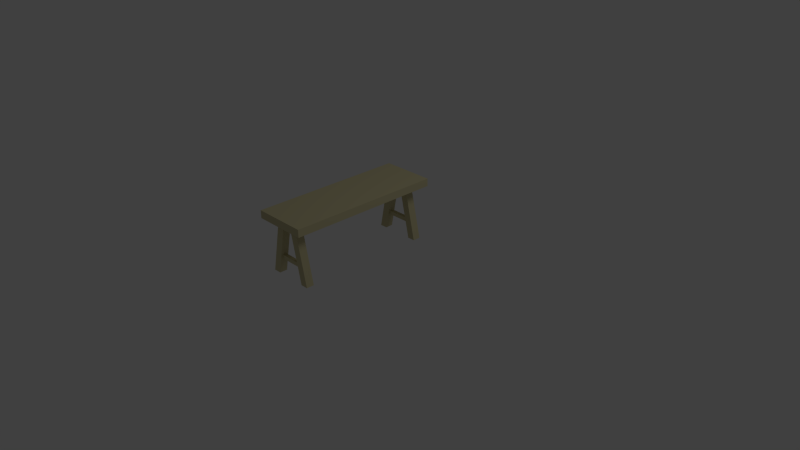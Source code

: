 # Source: Desk.blend  (saved by Blender 2.63.0; exported with 4.5.12 LTS)
import bpy
from mathutils import Matrix  # noqa: F401  (used for matrix-valued properties, if any)

bpy.ops.wm.read_factory_settings(use_empty=True)
scene = bpy.context.scene
scene.name = 'Scene'

# ---- collections
col_collection_1 = bpy.data.collections.new('Collection 1'); scene.collection.children.link(col_collection_1)

# ---- materials (node trees are filled in below, after node groups)
mat_wood = bpy.data.materials.new('Wood')
mat_wood.alpha_threshold = 0.0
mat_wood.use_transparent_shadow = False
mat_wood.diffuse_color = (0.6152, 0.5606, 0.3304, 1.0)
mat_wood.roughness = 0.5
mat_wood.line_color = (0.0, 0.0, 0.0, 1.0)

# ---- material node trees

# ---- world
world_world = bpy.data.worlds.new('World'); scene.world = world_world
world_world.color = (0.05088, 0.05088, 0.05088)
world_world.use_sun_shadow = False
world_world.sun_shadow_jitter_overblur = 0.0
world_world.cycles.sampling_method = 'MANUAL'
world_world.cycles.sample_map_resolution = 256

# ---- cameras
cam_camera = bpy.data.cameras.new('Camera')
cam_camera.clip_end = 100.0
cam_camera.lens = 35.0
cam_camera.sensor_width = 32.0
cam_camera.sensor_height = 18.0
cam_camera.ortho_scale = 7.314
cam_camera.dof.focus_distance = 0.0
cam_camera.dof.aperture_fstop = 128.0

# ---- lights
light_lamp = bpy.data.lights.new('Lamp', 'POINT')
light_lamp.transmission_factor = 0.0
light_lamp.cutoff_distance = 30.0
light_lamp.energy = 100.0
light_lamp.shadow_buffer_clip_start = 1.001
light_lamp.shadow_soft_size = 1.0
light_lamp.shadow_maximum_resolution = 0.006
light_lamp.use_absolute_resolution = True
light_lamp.cycles.use_multiple_importance_sampling = False

# ---- meshes
me_cube = bpy.data.meshes.new('Cube')
me_cube.from_pydata([(-0.2261, 0.5, 0.95), (0.4739, 0.5, 0.95), (-0.2261, 0.5, 1.05), (0.4739, 0.5, 1.05), (-0.0306, 0.4, 0.95), (0.3313, 0.4, 0.25), (-0.0306, 0.3, 0.95), (0.3313, 0.3, 0.25), (0.0694, 0.4, 0.95), (0.0694, 0.3, 0.95), (0.4313, 0.4, 0.25), (0.4313, 0.3, 0.25), (0.1813, 0.4, 0.95), (0.1813, 0.3, 0.95), (0.2813, 0.4, 0.95), (0.2813, 0.3, 0.95), (-0.1806, 0.4, 0.25), (-0.1806, 0.3, 0.25), (-0.0806, 0.4, 0.25), (-0.0806, 0.3, 0.25), (0.2891, 0.375, 0.45), (0.2891, 0.325, 0.45), (-0.03834, 0.375, 0.45), (-0.03834, 0.325, 0.45), (0.2781, 0.375, 0.5), (0.2781, 0.325, 0.5), (-0.0274, 0.375, 0.5), (-0.0274, 0.325, 0.5), (0.4761, -1.5, 0.95), (-0.2239, -1.5, 0.95), (0.4761, -1.5, 1.05), (-0.2239, -1.5, 1.05), (0.2806, -1.4, 0.95), (-0.08134, -1.4, 0.25), (0.2806, -1.3, 0.95), (-0.08134, -1.3, 0.25), (0.1806, -1.4, 0.95), (0.1806, -1.3, 0.95), (-0.1813, -1.4, 0.25), (-0.1813, -1.3, 0.25), (0.06866, -1.4, 0.95), (0.06866, -1.3, 0.95), (-0.03134, -1.4, 0.95), (-0.03134, -1.3, 0.95), (0.4306, -1.4, 0.25), (0.4306, -1.3, 0.25), (0.3306, -1.4, 0.25), (0.3306, -1.3, 0.25), (-0.03908, -1.375, 0.45), (-0.03908, -1.325, 0.45), (0.2883, -1.375, 0.45), (0.2883, -1.325, 0.45), (-0.02814, -1.375, 0.5), (-0.02814, -1.325, 0.5), (0.2774, -1.375, 0.5), (0.2774, -1.325, 0.5)], [], [(0, 2, 3, 1), (17, 16, 18, 19), (12, 5, 7, 13), (14, 10, 5, 12), (15, 11, 10, 14), (13, 7, 11, 15), (10, 11, 7, 5), (8, 18, 16, 4), (4, 16, 17, 6), (6, 17, 19, 9), (9, 19, 18, 8), (21, 23, 22, 20), (25, 24, 26, 27), (26, 24, 20, 22), (27, 23, 21, 25), (28, 30, 31, 29), (45, 44, 46, 47), (40, 33, 35, 41), (42, 38, 33, 40), (43, 39, 38, 42), (41, 35, 39, 43), (38, 39, 35, 33), (36, 46, 44, 32), (32, 44, 45, 34), (34, 45, 47, 37), (37, 47, 46, 36), (49, 51, 50, 48), (53, 52, 54, 55), (54, 52, 48, 50), (55, 51, 49, 53), (28, 1, 3, 30), (0, 29, 31, 2), (29, 0, 1, 28), (2, 31, 30, 3)])
me_cube.materials.append(mat_wood)
me_cube.use_remesh_preserve_volume = False
me_cube.use_remesh_preserve_attributes = False
me_cube.use_mirror_vertex_groups = False
me_cube.update()

# ---- objects
ob_cube = bpy.data.objects.new('Cube', me_cube)
ob_lamp = bpy.data.objects.new('Lamp', light_lamp)
ob_camera = bpy.data.objects.new('Camera', cam_camera)

# ---- transforms, parenting, visibility, modifiers, constraints
ob_cube.location = (0.0, 0.0, 0.0)
ob_cube.lock_rotations_4d = False
ob_cube.empty_display_type = 'ARROWS'
ob_cube.lineart.crease_threshold = 0.0
ob_lamp.location = (4.076, 1.005, 5.904)
ob_lamp.rotation_euler = (0.6503, 0.05522, 1.866)
ob_lamp.lock_rotations_4d = False
ob_lamp.empty_display_type = 'ARROWS'
ob_lamp.color = (0.0, 0.0, 0.0, 0.0)
ob_lamp.lineart.crease_threshold = 0.0
ob_camera.location = (7.481, -6.508, 5.344)
ob_camera.rotation_euler = (1.109, 0.01082, 0.8149)
ob_camera.lock_rotations_4d = False
ob_camera.empty_display_type = 'ARROWS'
ob_camera.color = (0.0, 0.0, 0.0, 0.0)
ob_camera.display_type = 'WIRE'
ob_camera.lineart.crease_threshold = 0.0

# ---- collection membership
col_collection_1.objects.link(ob_cube)
col_collection_1.objects.link(ob_lamp)
col_collection_1.objects.link(ob_camera)

# ---- scene / render settings (as saved in the file)
scene.camera = ob_camera
scene.frame_start = 1; scene.frame_end = 250; scene.frame_set(1)
scene.render.engine = 'BLENDER_EEVEE_NEXT'
scene.render.image_settings.color_mode = 'RGB'
scene.render.image_settings.compression = 90
scene.render.resolution_percentage = 50
scene.render.dither_intensity = 0.0
scene.render.bake_margin = 2
scene.render.bake_bias = 0.0
scene.cycles.use_denoising = False
scene.cycles.samples = 10
scene.cycles.sampling_pattern = 'TABULATED_SOBOL'
scene.cycles.light_sampling_threshold = 0.0
scene.cycles.use_adaptive_sampling = False
scene.cycles.use_light_tree = False
scene.cycles.blur_glossy = 0.0
scene.cycles.volume_bounces = 1
scene.cycles.pixel_filter_type = 'GAUSSIAN'
scene.cycles.sample_clamp_indirect = 0.0
scene.view_settings.view_transform = 'Standard'
bpy.context.view_layer.update()
